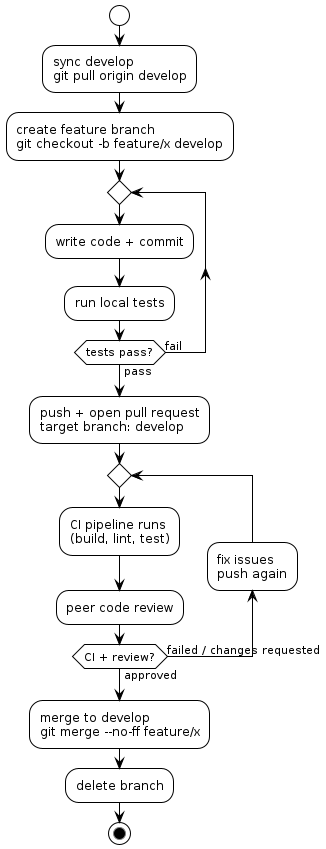

The diagram above was rendered by PlantUML. Its source (embedded in the PNG):
@startuml
!theme plain

start

:sync develop\ngit pull origin develop;

:create feature branch\ngit checkout -b feature/x develop;

repeat
  :write code + commit;
  :run local tests;
repeat while (tests pass?) is (fail) not (pass)

:push + open pull request\ntarget branch: develop;

repeat
  :CI pipeline runs\n(build, lint, test);
  :peer code review;
  backward:fix issues\npush again;
repeat while (CI + review?) is (failed / changes requested) not (approved)

:merge to develop\ngit merge --no-ff feature/x;
:delete branch;
stop

@enduml